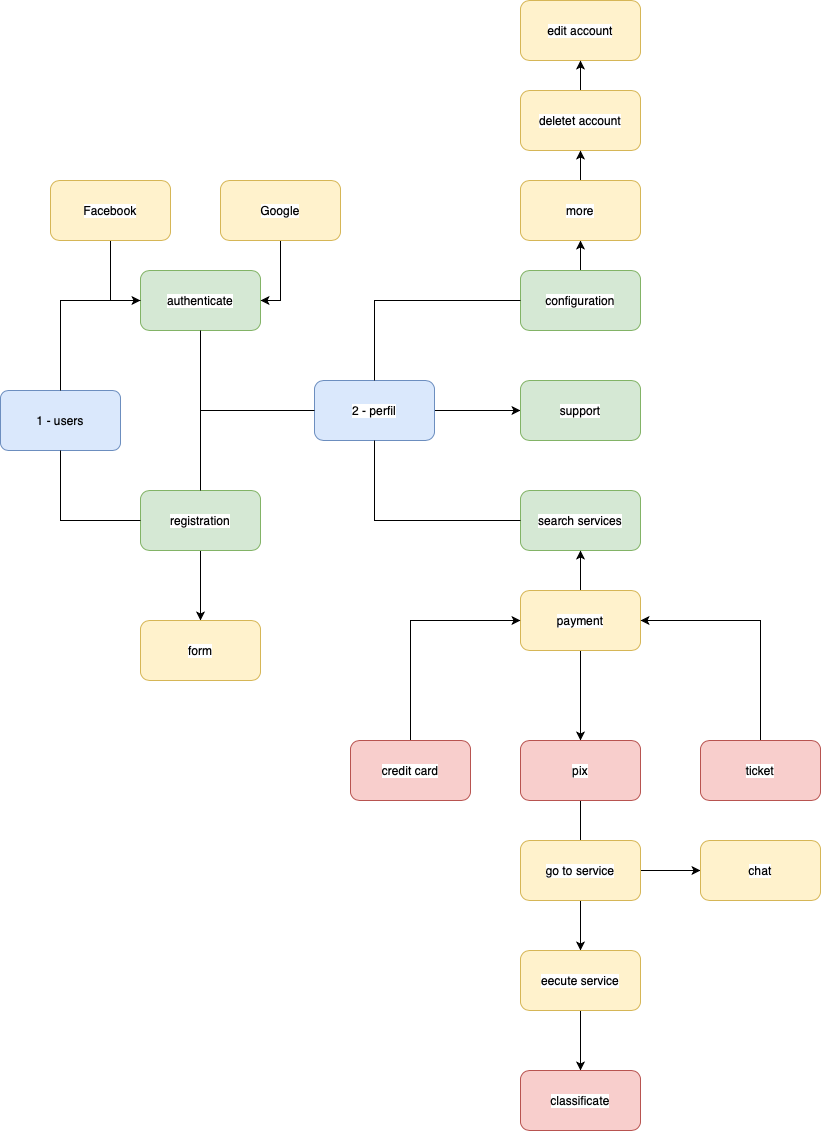

The diagram above was exported from draw.io. Its source (the exported page's mxGraphModel, read from the mxfile embedded in the PNG):
<mxGraphModel dx="1194" dy="1855" grid="1" gridSize="10" guides="1" tooltips="1" connect="1" arrows="1" fold="1" page="1" pageScale="1" pageWidth="827" pageHeight="1169" math="0" shadow="0">
  <root>
    <mxCell id="0" />
    <mxCell id="1" parent="0" />
    <mxCell id="OlG6YJmDsAbJ0_4S4ie8-1" value="1 - users" style="rounded=1;whiteSpace=wrap;html=1;arcSize=13;fillColor=#dae8fc;strokeColor=#6c8ebf;" parent="1" vertex="1">
      <mxGeometry x="40" y="260" width="120" height="60" as="geometry" />
    </mxCell>
    <mxCell id="OlG6YJmDsAbJ0_4S4ie8-2" value="&lt;span style=&quot;background-color: rgb(255, 255, 255);&quot;&gt;authenticate&lt;/span&gt;" style="rounded=1;whiteSpace=wrap;html=1;labelBackgroundColor=#FFB366;fillColor=#d5e8d4;strokeColor=#82b366;" parent="1" vertex="1">
      <mxGeometry x="180" y="140" width="120" height="60" as="geometry" />
    </mxCell>
    <mxCell id="OlG6YJmDsAbJ0_4S4ie8-6" value="" style="endArrow=none;html=1;rounded=0;entryX=0;entryY=0.5;entryDx=0;entryDy=0;exitX=0.5;exitY=0;exitDx=0;exitDy=0;" parent="1" source="OlG6YJmDsAbJ0_4S4ie8-1" target="OlG6YJmDsAbJ0_4S4ie8-2" edge="1">
      <mxGeometry width="50" height="50" relative="1" as="geometry">
        <mxPoint x="390" y="340" as="sourcePoint" />
        <mxPoint x="440" y="290" as="targetPoint" />
        <Array as="points">
          <mxPoint x="100" y="170" />
        </Array>
      </mxGeometry>
    </mxCell>
    <mxCell id="OlG6YJmDsAbJ0_4S4ie8-31" style="edgeStyle=orthogonalEdgeStyle;rounded=0;orthogonalLoop=1;jettySize=auto;html=1;exitX=0.5;exitY=1;exitDx=0;exitDy=0;entryX=0.5;entryY=0;entryDx=0;entryDy=0;" parent="1" source="OlG6YJmDsAbJ0_4S4ie8-7" target="OlG6YJmDsAbJ0_4S4ie8-24" edge="1">
      <mxGeometry relative="1" as="geometry" />
    </mxCell>
    <mxCell id="OlG6YJmDsAbJ0_4S4ie8-7" value="registration" style="rounded=1;whiteSpace=wrap;html=1;labelBackgroundColor=#FFFFFF;fillColor=#d5e8d4;strokeColor=#82b366;" parent="1" vertex="1">
      <mxGeometry x="180" y="360" width="120" height="60" as="geometry" />
    </mxCell>
    <mxCell id="OlG6YJmDsAbJ0_4S4ie8-8" value="" style="endArrow=none;html=1;rounded=0;exitX=0.5;exitY=1;exitDx=0;exitDy=0;entryX=0;entryY=0.5;entryDx=0;entryDy=0;" parent="1" source="OlG6YJmDsAbJ0_4S4ie8-1" target="OlG6YJmDsAbJ0_4S4ie8-7" edge="1">
      <mxGeometry width="50" height="50" relative="1" as="geometry">
        <mxPoint x="390" y="340" as="sourcePoint" />
        <mxPoint x="440" y="290" as="targetPoint" />
        <Array as="points">
          <mxPoint x="100" y="390" />
        </Array>
      </mxGeometry>
    </mxCell>
    <mxCell id="OlG6YJmDsAbJ0_4S4ie8-37" style="edgeStyle=orthogonalEdgeStyle;rounded=0;orthogonalLoop=1;jettySize=auto;html=1;exitX=1;exitY=0.5;exitDx=0;exitDy=0;" parent="1" source="OlG6YJmDsAbJ0_4S4ie8-9" target="OlG6YJmDsAbJ0_4S4ie8-36" edge="1">
      <mxGeometry relative="1" as="geometry" />
    </mxCell>
    <mxCell id="OlG6YJmDsAbJ0_4S4ie8-9" value="2 - perfil" style="rounded=1;whiteSpace=wrap;html=1;labelBackgroundColor=#FFFFFF;fillColor=#dae8fc;strokeColor=#6c8ebf;" parent="1" vertex="1">
      <mxGeometry x="354" y="250" width="120" height="60" as="geometry" />
    </mxCell>
    <mxCell id="OlG6YJmDsAbJ0_4S4ie8-10" value="" style="endArrow=none;html=1;rounded=0;exitX=0.5;exitY=1;exitDx=0;exitDy=0;entryX=0;entryY=0.5;entryDx=0;entryDy=0;" parent="1" source="OlG6YJmDsAbJ0_4S4ie8-2" target="OlG6YJmDsAbJ0_4S4ie8-9" edge="1">
      <mxGeometry width="50" height="50" relative="1" as="geometry">
        <mxPoint x="390" y="240" as="sourcePoint" />
        <mxPoint x="440" y="190" as="targetPoint" />
        <Array as="points">
          <mxPoint x="240" y="280" />
        </Array>
      </mxGeometry>
    </mxCell>
    <mxCell id="OlG6YJmDsAbJ0_4S4ie8-11" value="" style="endArrow=none;html=1;rounded=0;exitX=0.5;exitY=0;exitDx=0;exitDy=0;" parent="1" source="OlG6YJmDsAbJ0_4S4ie8-7" edge="1">
      <mxGeometry width="50" height="50" relative="1" as="geometry">
        <mxPoint x="390" y="240" as="sourcePoint" />
        <mxPoint x="320" y="280" as="targetPoint" />
        <Array as="points">
          <mxPoint x="240" y="280" />
        </Array>
      </mxGeometry>
    </mxCell>
    <mxCell id="OlG6YJmDsAbJ0_4S4ie8-59" style="edgeStyle=orthogonalEdgeStyle;rounded=0;orthogonalLoop=1;jettySize=auto;html=1;exitX=0.5;exitY=0;exitDx=0;exitDy=0;" parent="1" source="OlG6YJmDsAbJ0_4S4ie8-12" target="OlG6YJmDsAbJ0_4S4ie8-58" edge="1">
      <mxGeometry relative="1" as="geometry" />
    </mxCell>
    <mxCell id="OlG6YJmDsAbJ0_4S4ie8-12" value="configuration" style="rounded=1;whiteSpace=wrap;html=1;labelBackgroundColor=#FFFFFF;fillColor=#d5e8d4;strokeColor=#82b366;" parent="1" vertex="1">
      <mxGeometry x="560" y="140" width="120" height="60" as="geometry" />
    </mxCell>
    <mxCell id="OlG6YJmDsAbJ0_4S4ie8-13" value="" style="endArrow=none;html=1;rounded=0;entryX=0;entryY=0.5;entryDx=0;entryDy=0;exitX=0.5;exitY=0;exitDx=0;exitDy=0;" parent="1" source="OlG6YJmDsAbJ0_4S4ie8-9" target="OlG6YJmDsAbJ0_4S4ie8-12" edge="1">
      <mxGeometry width="50" height="50" relative="1" as="geometry">
        <mxPoint x="390" y="260" as="sourcePoint" />
        <mxPoint x="440" y="210" as="targetPoint" />
        <Array as="points">
          <mxPoint x="414" y="170" />
        </Array>
      </mxGeometry>
    </mxCell>
    <mxCell id="OlG6YJmDsAbJ0_4S4ie8-14" value="search services" style="rounded=1;whiteSpace=wrap;html=1;labelBackgroundColor=#FFFFFF;fillColor=#d5e8d4;strokeColor=#82b366;" parent="1" vertex="1">
      <mxGeometry x="560" y="360" width="120" height="60" as="geometry" />
    </mxCell>
    <mxCell id="OlG6YJmDsAbJ0_4S4ie8-15" value="" style="endArrow=none;html=1;rounded=0;exitX=0.5;exitY=1;exitDx=0;exitDy=0;entryX=0;entryY=0.5;entryDx=0;entryDy=0;" parent="1" source="OlG6YJmDsAbJ0_4S4ie8-9" target="OlG6YJmDsAbJ0_4S4ie8-14" edge="1">
      <mxGeometry width="50" height="50" relative="1" as="geometry">
        <mxPoint x="390" y="260" as="sourcePoint" />
        <mxPoint x="440" y="210" as="targetPoint" />
        <Array as="points">
          <mxPoint x="414" y="390" />
        </Array>
      </mxGeometry>
    </mxCell>
    <mxCell id="OlG6YJmDsAbJ0_4S4ie8-47" style="edgeStyle=orthogonalEdgeStyle;rounded=0;orthogonalLoop=1;jettySize=auto;html=1;exitX=0.5;exitY=0;exitDx=0;exitDy=0;" parent="1" source="OlG6YJmDsAbJ0_4S4ie8-16" target="OlG6YJmDsAbJ0_4S4ie8-14" edge="1">
      <mxGeometry relative="1" as="geometry" />
    </mxCell>
    <mxCell id="OlG6YJmDsAbJ0_4S4ie8-55" style="edgeStyle=orthogonalEdgeStyle;rounded=0;orthogonalLoop=1;jettySize=auto;html=1;exitX=0.5;exitY=1;exitDx=0;exitDy=0;" parent="1" source="OlG6YJmDsAbJ0_4S4ie8-16" target="OlG6YJmDsAbJ0_4S4ie8-39" edge="1">
      <mxGeometry relative="1" as="geometry" />
    </mxCell>
    <mxCell id="OlG6YJmDsAbJ0_4S4ie8-16" value="payment" style="rounded=1;whiteSpace=wrap;html=1;labelBackgroundColor=#FFFFFF;fillColor=#fff2cc;strokeColor=#d6b656;" parent="1" vertex="1">
      <mxGeometry x="560" y="460" width="120" height="60" as="geometry" />
    </mxCell>
    <mxCell id="OlG6YJmDsAbJ0_4S4ie8-24" value="form" style="rounded=1;whiteSpace=wrap;html=1;labelBackgroundColor=#FFFFFF;fillColor=#fff2cc;strokeColor=#d6b656;" parent="1" vertex="1">
      <mxGeometry x="180" y="490" width="120" height="60" as="geometry" />
    </mxCell>
    <mxCell id="OlG6YJmDsAbJ0_4S4ie8-28" style="edgeStyle=orthogonalEdgeStyle;rounded=0;orthogonalLoop=1;jettySize=auto;html=1;exitX=0.5;exitY=1;exitDx=0;exitDy=0;entryX=0;entryY=0.5;entryDx=0;entryDy=0;" parent="1" source="OlG6YJmDsAbJ0_4S4ie8-25" target="OlG6YJmDsAbJ0_4S4ie8-2" edge="1">
      <mxGeometry relative="1" as="geometry" />
    </mxCell>
    <mxCell id="OlG6YJmDsAbJ0_4S4ie8-25" value="Facebook" style="rounded=1;whiteSpace=wrap;html=1;labelBackgroundColor=#FFFFFF;fillColor=#fff2cc;strokeColor=#d6b656;" parent="1" vertex="1">
      <mxGeometry x="90" y="50" width="120" height="60" as="geometry" />
    </mxCell>
    <mxCell id="OlG6YJmDsAbJ0_4S4ie8-30" style="edgeStyle=orthogonalEdgeStyle;rounded=0;orthogonalLoop=1;jettySize=auto;html=1;exitX=0.5;exitY=1;exitDx=0;exitDy=0;entryX=1;entryY=0.5;entryDx=0;entryDy=0;" parent="1" source="OlG6YJmDsAbJ0_4S4ie8-26" target="OlG6YJmDsAbJ0_4S4ie8-2" edge="1">
      <mxGeometry relative="1" as="geometry" />
    </mxCell>
    <mxCell id="OlG6YJmDsAbJ0_4S4ie8-26" value="Google" style="rounded=1;whiteSpace=wrap;html=1;labelBackgroundColor=#FFFFFF;fillColor=#fff2cc;strokeColor=#d6b656;" parent="1" vertex="1">
      <mxGeometry x="260" y="50" width="120" height="60" as="geometry" />
    </mxCell>
    <mxCell id="OlG6YJmDsAbJ0_4S4ie8-36" value="support" style="rounded=1;whiteSpace=wrap;html=1;labelBackgroundColor=#FFFFFF;fillColor=#d5e8d4;strokeColor=#82b366;" parent="1" vertex="1">
      <mxGeometry x="560" y="250" width="120" height="60" as="geometry" />
    </mxCell>
    <mxCell id="OlG6YJmDsAbJ0_4S4ie8-45" style="edgeStyle=orthogonalEdgeStyle;rounded=0;orthogonalLoop=1;jettySize=auto;html=1;exitX=0.5;exitY=0;exitDx=0;exitDy=0;entryX=0;entryY=0.5;entryDx=0;entryDy=0;" parent="1" source="OlG6YJmDsAbJ0_4S4ie8-38" target="OlG6YJmDsAbJ0_4S4ie8-16" edge="1">
      <mxGeometry relative="1" as="geometry" />
    </mxCell>
    <mxCell id="OlG6YJmDsAbJ0_4S4ie8-38" value="credit card" style="rounded=1;whiteSpace=wrap;html=1;labelBackgroundColor=#FFFFFF;fillColor=#f8cecc;strokeColor=#b85450;" parent="1" vertex="1">
      <mxGeometry x="390" y="610" width="120" height="60" as="geometry" />
    </mxCell>
    <mxCell id="OlG6YJmDsAbJ0_4S4ie8-54" style="edgeStyle=orthogonalEdgeStyle;rounded=0;orthogonalLoop=1;jettySize=auto;html=1;exitX=0.5;exitY=1;exitDx=0;exitDy=0;" parent="1" source="OlG6YJmDsAbJ0_4S4ie8-39" target="OlG6YJmDsAbJ0_4S4ie8-50" edge="1">
      <mxGeometry relative="1" as="geometry" />
    </mxCell>
    <mxCell id="OlG6YJmDsAbJ0_4S4ie8-39" value="pix" style="rounded=1;whiteSpace=wrap;html=1;labelBackgroundColor=#FFFFFF;fillColor=#f8cecc;strokeColor=#b85450;" parent="1" vertex="1">
      <mxGeometry x="560" y="610" width="120" height="60" as="geometry" />
    </mxCell>
    <mxCell id="OlG6YJmDsAbJ0_4S4ie8-46" style="edgeStyle=orthogonalEdgeStyle;rounded=0;orthogonalLoop=1;jettySize=auto;html=1;exitX=0.5;exitY=0;exitDx=0;exitDy=0;entryX=1;entryY=0.5;entryDx=0;entryDy=0;" parent="1" source="OlG6YJmDsAbJ0_4S4ie8-40" target="OlG6YJmDsAbJ0_4S4ie8-16" edge="1">
      <mxGeometry relative="1" as="geometry" />
    </mxCell>
    <mxCell id="OlG6YJmDsAbJ0_4S4ie8-40" value="ticket" style="rounded=1;whiteSpace=wrap;html=1;labelBackgroundColor=#FFFFFF;fillColor=#f8cecc;strokeColor=#b85450;" parent="1" vertex="1">
      <mxGeometry x="740" y="610" width="120" height="60" as="geometry" />
    </mxCell>
    <mxCell id="OlG6YJmDsAbJ0_4S4ie8-53" style="edgeStyle=orthogonalEdgeStyle;rounded=0;orthogonalLoop=1;jettySize=auto;html=1;exitX=0.5;exitY=1;exitDx=0;exitDy=0;" parent="1" source="OlG6YJmDsAbJ0_4S4ie8-50" target="OlG6YJmDsAbJ0_4S4ie8-52" edge="1">
      <mxGeometry relative="1" as="geometry" />
    </mxCell>
    <mxCell id="OlG6YJmDsAbJ0_4S4ie8-50" value="eecute service" style="rounded=1;whiteSpace=wrap;html=1;labelBackgroundColor=#FFFFFF;fillColor=#fff2cc;strokeColor=#d6b656;" parent="1" vertex="1">
      <mxGeometry x="560" y="820" width="120" height="60" as="geometry" />
    </mxCell>
    <mxCell id="OlG6YJmDsAbJ0_4S4ie8-52" value="classificate" style="rounded=1;whiteSpace=wrap;html=1;labelBackgroundColor=#FFFFFF;fillColor=#f8cecc;strokeColor=#b85450;" parent="1" vertex="1">
      <mxGeometry x="560" y="940" width="120" height="60" as="geometry" />
    </mxCell>
    <mxCell id="OlG6YJmDsAbJ0_4S4ie8-56" value="edit account" style="rounded=1;whiteSpace=wrap;html=1;labelBackgroundColor=#FFFFFF;fillColor=#fff2cc;strokeColor=#d6b656;" parent="1" vertex="1">
      <mxGeometry x="560" y="-130" width="120" height="60" as="geometry" />
    </mxCell>
    <mxCell id="OlG6YJmDsAbJ0_4S4ie8-61" style="edgeStyle=orthogonalEdgeStyle;rounded=0;orthogonalLoop=1;jettySize=auto;html=1;entryX=0.5;entryY=1;entryDx=0;entryDy=0;" parent="1" source="OlG6YJmDsAbJ0_4S4ie8-57" target="OlG6YJmDsAbJ0_4S4ie8-56" edge="1">
      <mxGeometry relative="1" as="geometry" />
    </mxCell>
    <mxCell id="OlG6YJmDsAbJ0_4S4ie8-57" value="deletet account" style="rounded=1;whiteSpace=wrap;html=1;labelBackgroundColor=#FFFFFF;fillColor=#fff2cc;strokeColor=#d6b656;" parent="1" vertex="1">
      <mxGeometry x="560" y="-40" width="120" height="60" as="geometry" />
    </mxCell>
    <mxCell id="OlG6YJmDsAbJ0_4S4ie8-60" style="edgeStyle=orthogonalEdgeStyle;rounded=0;orthogonalLoop=1;jettySize=auto;html=1;exitX=0.5;exitY=0;exitDx=0;exitDy=0;entryX=0.5;entryY=1;entryDx=0;entryDy=0;" parent="1" source="OlG6YJmDsAbJ0_4S4ie8-58" target="OlG6YJmDsAbJ0_4S4ie8-57" edge="1">
      <mxGeometry relative="1" as="geometry" />
    </mxCell>
    <mxCell id="OlG6YJmDsAbJ0_4S4ie8-58" value="more" style="rounded=1;whiteSpace=wrap;html=1;labelBackgroundColor=#FFFFFF;fillColor=#fff2cc;strokeColor=#d6b656;" parent="1" vertex="1">
      <mxGeometry x="560" y="50" width="120" height="60" as="geometry" />
    </mxCell>
    <mxCell id="OlG6YJmDsAbJ0_4S4ie8-64" style="edgeStyle=orthogonalEdgeStyle;rounded=0;orthogonalLoop=1;jettySize=auto;html=1;exitX=1;exitY=0.5;exitDx=0;exitDy=0;entryX=0;entryY=0.5;entryDx=0;entryDy=0;" parent="1" source="OlG6YJmDsAbJ0_4S4ie8-62" target="OlG6YJmDsAbJ0_4S4ie8-63" edge="1">
      <mxGeometry relative="1" as="geometry" />
    </mxCell>
    <mxCell id="OlG6YJmDsAbJ0_4S4ie8-62" value="go to service" style="rounded=1;whiteSpace=wrap;html=1;labelBackgroundColor=#FFFFFF;fillColor=#fff2cc;strokeColor=#d6b656;" parent="1" vertex="1">
      <mxGeometry x="560" y="710" width="120" height="60" as="geometry" />
    </mxCell>
    <mxCell id="OlG6YJmDsAbJ0_4S4ie8-63" value="chat" style="rounded=1;whiteSpace=wrap;html=1;labelBackgroundColor=#FFFFFF;fillColor=#fff2cc;strokeColor=#d6b656;" parent="1" vertex="1">
      <mxGeometry x="740" y="710" width="120" height="60" as="geometry" />
    </mxCell>
  </root>
</mxGraphModel>